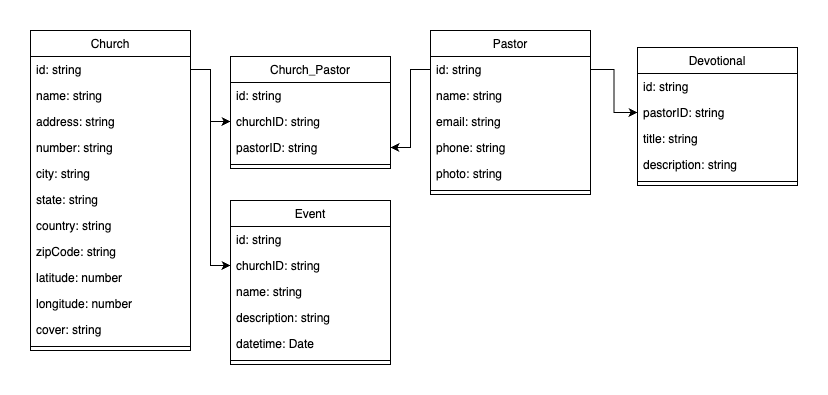

The diagram above was exported from draw.io. Its source (the exported page's mxGraphModel, read from the mxfile embedded in the PNG):
<mxGraphModel dx="774" dy="1063" grid="1" gridSize="10" guides="1" tooltips="1" connect="1" arrows="1" fold="1" page="1" pageScale="1" pageWidth="827" pageHeight="1169" math="0" shadow="0">
  <root>
    <mxCell id="WIyWlLk6GJQsqaUBKTNV-0" />
    <mxCell id="WIyWlLk6GJQsqaUBKTNV-1" parent="WIyWlLk6GJQsqaUBKTNV-0" />
    <mxCell id="zkfFHV4jXpPFQw0GAbJ--0" value="Church" style="swimlane;fontStyle=0;align=center;verticalAlign=top;childLayout=stackLayout;horizontal=1;startSize=26;horizontalStack=0;resizeParent=1;resizeLast=0;collapsible=1;marginBottom=0;rounded=0;shadow=0;strokeWidth=1;" parent="WIyWlLk6GJQsqaUBKTNV-1" vertex="1">
      <mxGeometry x="30" y="130" width="160" height="320" as="geometry">
        <mxRectangle x="230" y="140" width="160" height="26" as="alternateBounds" />
      </mxGeometry>
    </mxCell>
    <mxCell id="zkfFHV4jXpPFQw0GAbJ--1" value="id: string" style="text;align=left;verticalAlign=top;spacingLeft=4;spacingRight=4;overflow=hidden;rotatable=0;points=[[0,0.5],[1,0.5]];portConstraint=eastwest;" parent="zkfFHV4jXpPFQw0GAbJ--0" vertex="1">
      <mxGeometry y="26" width="160" height="26" as="geometry" />
    </mxCell>
    <mxCell id="zkfFHV4jXpPFQw0GAbJ--2" value="name: string" style="text;align=left;verticalAlign=top;spacingLeft=4;spacingRight=4;overflow=hidden;rotatable=0;points=[[0,0.5],[1,0.5]];portConstraint=eastwest;rounded=0;shadow=0;html=0;" parent="zkfFHV4jXpPFQw0GAbJ--0" vertex="1">
      <mxGeometry y="52" width="160" height="26" as="geometry" />
    </mxCell>
    <mxCell id="zkfFHV4jXpPFQw0GAbJ--3" value="address: string" style="text;align=left;verticalAlign=top;spacingLeft=4;spacingRight=4;overflow=hidden;rotatable=0;points=[[0,0.5],[1,0.5]];portConstraint=eastwest;rounded=0;shadow=0;html=0;" parent="zkfFHV4jXpPFQw0GAbJ--0" vertex="1">
      <mxGeometry y="78" width="160" height="26" as="geometry" />
    </mxCell>
    <mxCell id="9lJ1CceMvKbkhRW6_w-_-1" value="number: string" style="text;align=left;verticalAlign=top;spacingLeft=4;spacingRight=4;overflow=hidden;rotatable=0;points=[[0,0.5],[1,0.5]];portConstraint=eastwest;rounded=0;shadow=0;html=0;" vertex="1" parent="zkfFHV4jXpPFQw0GAbJ--0">
      <mxGeometry y="104" width="160" height="26" as="geometry" />
    </mxCell>
    <mxCell id="9lJ1CceMvKbkhRW6_w-_-2" value="city: string" style="text;align=left;verticalAlign=top;spacingLeft=4;spacingRight=4;overflow=hidden;rotatable=0;points=[[0,0.5],[1,0.5]];portConstraint=eastwest;rounded=0;shadow=0;html=0;" vertex="1" parent="zkfFHV4jXpPFQw0GAbJ--0">
      <mxGeometry y="130" width="160" height="26" as="geometry" />
    </mxCell>
    <mxCell id="9lJ1CceMvKbkhRW6_w-_-3" value="state: string" style="text;align=left;verticalAlign=top;spacingLeft=4;spacingRight=4;overflow=hidden;rotatable=0;points=[[0,0.5],[1,0.5]];portConstraint=eastwest;rounded=0;shadow=0;html=0;" vertex="1" parent="zkfFHV4jXpPFQw0GAbJ--0">
      <mxGeometry y="156" width="160" height="26" as="geometry" />
    </mxCell>
    <mxCell id="9lJ1CceMvKbkhRW6_w-_-4" value="country: string" style="text;align=left;verticalAlign=top;spacingLeft=4;spacingRight=4;overflow=hidden;rotatable=0;points=[[0,0.5],[1,0.5]];portConstraint=eastwest;rounded=0;shadow=0;html=0;" vertex="1" parent="zkfFHV4jXpPFQw0GAbJ--0">
      <mxGeometry y="182" width="160" height="26" as="geometry" />
    </mxCell>
    <mxCell id="9lJ1CceMvKbkhRW6_w-_-5" value="zipCode: string" style="text;align=left;verticalAlign=top;spacingLeft=4;spacingRight=4;overflow=hidden;rotatable=0;points=[[0,0.5],[1,0.5]];portConstraint=eastwest;rounded=0;shadow=0;html=0;" vertex="1" parent="zkfFHV4jXpPFQw0GAbJ--0">
      <mxGeometry y="208" width="160" height="26" as="geometry" />
    </mxCell>
    <mxCell id="9lJ1CceMvKbkhRW6_w-_-6" value="latitude: number" style="text;align=left;verticalAlign=top;spacingLeft=4;spacingRight=4;overflow=hidden;rotatable=0;points=[[0,0.5],[1,0.5]];portConstraint=eastwest;rounded=0;shadow=0;html=0;" vertex="1" parent="zkfFHV4jXpPFQw0GAbJ--0">
      <mxGeometry y="234" width="160" height="26" as="geometry" />
    </mxCell>
    <mxCell id="9lJ1CceMvKbkhRW6_w-_-7" value="longitude: number" style="text;align=left;verticalAlign=top;spacingLeft=4;spacingRight=4;overflow=hidden;rotatable=0;points=[[0,0.5],[1,0.5]];portConstraint=eastwest;rounded=0;shadow=0;html=0;" vertex="1" parent="zkfFHV4jXpPFQw0GAbJ--0">
      <mxGeometry y="260" width="160" height="26" as="geometry" />
    </mxCell>
    <mxCell id="9lJ1CceMvKbkhRW6_w-_-8" value="cover: string" style="text;align=left;verticalAlign=top;spacingLeft=4;spacingRight=4;overflow=hidden;rotatable=0;points=[[0,0.5],[1,0.5]];portConstraint=eastwest;rounded=0;shadow=0;html=0;" vertex="1" parent="zkfFHV4jXpPFQw0GAbJ--0">
      <mxGeometry y="286" width="160" height="26" as="geometry" />
    </mxCell>
    <mxCell id="zkfFHV4jXpPFQw0GAbJ--4" value="" style="line;html=1;strokeWidth=1;align=left;verticalAlign=middle;spacingTop=-1;spacingLeft=3;spacingRight=3;rotatable=0;labelPosition=right;points=[];portConstraint=eastwest;" parent="zkfFHV4jXpPFQw0GAbJ--0" vertex="1">
      <mxGeometry y="312" width="160" height="8" as="geometry" />
    </mxCell>
    <mxCell id="zkfFHV4jXpPFQw0GAbJ--6" value="Devotional" style="swimlane;fontStyle=0;align=center;verticalAlign=top;childLayout=stackLayout;horizontal=1;startSize=26;horizontalStack=0;resizeParent=1;resizeLast=0;collapsible=1;marginBottom=0;rounded=0;shadow=0;strokeWidth=1;" parent="WIyWlLk6GJQsqaUBKTNV-1" vertex="1">
      <mxGeometry x="637" y="147" width="160" height="138" as="geometry">
        <mxRectangle x="130" y="380" width="160" height="26" as="alternateBounds" />
      </mxGeometry>
    </mxCell>
    <mxCell id="zkfFHV4jXpPFQw0GAbJ--7" value="id: string" style="text;align=left;verticalAlign=top;spacingLeft=4;spacingRight=4;overflow=hidden;rotatable=0;points=[[0,0.5],[1,0.5]];portConstraint=eastwest;" parent="zkfFHV4jXpPFQw0GAbJ--6" vertex="1">
      <mxGeometry y="26" width="160" height="26" as="geometry" />
    </mxCell>
    <mxCell id="9lJ1CceMvKbkhRW6_w-_-30" value="pastorID: string" style="text;align=left;verticalAlign=top;spacingLeft=4;spacingRight=4;overflow=hidden;rotatable=0;points=[[0,0.5],[1,0.5]];portConstraint=eastwest;" vertex="1" parent="zkfFHV4jXpPFQw0GAbJ--6">
      <mxGeometry y="52" width="160" height="26" as="geometry" />
    </mxCell>
    <mxCell id="9lJ1CceMvKbkhRW6_w-_-15" value="title: string" style="text;align=left;verticalAlign=top;spacingLeft=4;spacingRight=4;overflow=hidden;rotatable=0;points=[[0,0.5],[1,0.5]];portConstraint=eastwest;" vertex="1" parent="zkfFHV4jXpPFQw0GAbJ--6">
      <mxGeometry y="78" width="160" height="26" as="geometry" />
    </mxCell>
    <mxCell id="9lJ1CceMvKbkhRW6_w-_-16" value="description: string" style="text;align=left;verticalAlign=top;spacingLeft=4;spacingRight=4;overflow=hidden;rotatable=0;points=[[0,0.5],[1,0.5]];portConstraint=eastwest;" vertex="1" parent="zkfFHV4jXpPFQw0GAbJ--6">
      <mxGeometry y="104" width="160" height="26" as="geometry" />
    </mxCell>
    <mxCell id="zkfFHV4jXpPFQw0GAbJ--9" value="" style="line;html=1;strokeWidth=1;align=left;verticalAlign=middle;spacingTop=-1;spacingLeft=3;spacingRight=3;rotatable=0;labelPosition=right;points=[];portConstraint=eastwest;" parent="zkfFHV4jXpPFQw0GAbJ--6" vertex="1">
      <mxGeometry y="130" width="160" height="8" as="geometry" />
    </mxCell>
    <mxCell id="zkfFHV4jXpPFQw0GAbJ--13" value="Event" style="swimlane;fontStyle=0;align=center;verticalAlign=top;childLayout=stackLayout;horizontal=1;startSize=26;horizontalStack=0;resizeParent=1;resizeLast=0;collapsible=1;marginBottom=0;rounded=0;shadow=0;strokeWidth=1;" parent="WIyWlLk6GJQsqaUBKTNV-1" vertex="1">
      <mxGeometry x="230" y="300" width="160" height="164" as="geometry">
        <mxRectangle x="340" y="380" width="170" height="26" as="alternateBounds" />
      </mxGeometry>
    </mxCell>
    <mxCell id="zkfFHV4jXpPFQw0GAbJ--14" value="id: string" style="text;align=left;verticalAlign=top;spacingLeft=4;spacingRight=4;overflow=hidden;rotatable=0;points=[[0,0.5],[1,0.5]];portConstraint=eastwest;" parent="zkfFHV4jXpPFQw0GAbJ--13" vertex="1">
      <mxGeometry y="26" width="160" height="26" as="geometry" />
    </mxCell>
    <mxCell id="9lJ1CceMvKbkhRW6_w-_-31" value="churchID: string" style="text;align=left;verticalAlign=top;spacingLeft=4;spacingRight=4;overflow=hidden;rotatable=0;points=[[0,0.5],[1,0.5]];portConstraint=eastwest;" vertex="1" parent="zkfFHV4jXpPFQw0GAbJ--13">
      <mxGeometry y="52" width="160" height="26" as="geometry" />
    </mxCell>
    <mxCell id="9lJ1CceMvKbkhRW6_w-_-10" value="name: string" style="text;align=left;verticalAlign=top;spacingLeft=4;spacingRight=4;overflow=hidden;rotatable=0;points=[[0,0.5],[1,0.5]];portConstraint=eastwest;" vertex="1" parent="zkfFHV4jXpPFQw0GAbJ--13">
      <mxGeometry y="78" width="160" height="26" as="geometry" />
    </mxCell>
    <mxCell id="9lJ1CceMvKbkhRW6_w-_-11" value="description: string" style="text;align=left;verticalAlign=top;spacingLeft=4;spacingRight=4;overflow=hidden;rotatable=0;points=[[0,0.5],[1,0.5]];portConstraint=eastwest;" vertex="1" parent="zkfFHV4jXpPFQw0GAbJ--13">
      <mxGeometry y="104" width="160" height="26" as="geometry" />
    </mxCell>
    <mxCell id="9lJ1CceMvKbkhRW6_w-_-12" value="datetime: Date" style="text;align=left;verticalAlign=top;spacingLeft=4;spacingRight=4;overflow=hidden;rotatable=0;points=[[0,0.5],[1,0.5]];portConstraint=eastwest;" vertex="1" parent="zkfFHV4jXpPFQw0GAbJ--13">
      <mxGeometry y="130" width="160" height="26" as="geometry" />
    </mxCell>
    <mxCell id="zkfFHV4jXpPFQw0GAbJ--15" value="" style="line;html=1;strokeWidth=1;align=left;verticalAlign=middle;spacingTop=-1;spacingLeft=3;spacingRight=3;rotatable=0;labelPosition=right;points=[];portConstraint=eastwest;" parent="zkfFHV4jXpPFQw0GAbJ--13" vertex="1">
      <mxGeometry y="156" width="160" height="8" as="geometry" />
    </mxCell>
    <mxCell id="zkfFHV4jXpPFQw0GAbJ--17" value="Pastor" style="swimlane;fontStyle=0;align=center;verticalAlign=top;childLayout=stackLayout;horizontal=1;startSize=26;horizontalStack=0;resizeParent=1;resizeLast=0;collapsible=1;marginBottom=0;rounded=0;shadow=0;strokeWidth=1;" parent="WIyWlLk6GJQsqaUBKTNV-1" vertex="1">
      <mxGeometry x="430" y="130" width="160" height="164" as="geometry">
        <mxRectangle x="550" y="140" width="160" height="26" as="alternateBounds" />
      </mxGeometry>
    </mxCell>
    <mxCell id="zkfFHV4jXpPFQw0GAbJ--18" value="id: string" style="text;align=left;verticalAlign=top;spacingLeft=4;spacingRight=4;overflow=hidden;rotatable=0;points=[[0,0.5],[1,0.5]];portConstraint=eastwest;" parent="zkfFHV4jXpPFQw0GAbJ--17" vertex="1">
      <mxGeometry y="26" width="160" height="26" as="geometry" />
    </mxCell>
    <mxCell id="zkfFHV4jXpPFQw0GAbJ--19" value="name: string" style="text;align=left;verticalAlign=top;spacingLeft=4;spacingRight=4;overflow=hidden;rotatable=0;points=[[0,0.5],[1,0.5]];portConstraint=eastwest;rounded=0;shadow=0;html=0;" parent="zkfFHV4jXpPFQw0GAbJ--17" vertex="1">
      <mxGeometry y="52" width="160" height="26" as="geometry" />
    </mxCell>
    <mxCell id="zkfFHV4jXpPFQw0GAbJ--20" value="email: string" style="text;align=left;verticalAlign=top;spacingLeft=4;spacingRight=4;overflow=hidden;rotatable=0;points=[[0,0.5],[1,0.5]];portConstraint=eastwest;rounded=0;shadow=0;html=0;" parent="zkfFHV4jXpPFQw0GAbJ--17" vertex="1">
      <mxGeometry y="78" width="160" height="26" as="geometry" />
    </mxCell>
    <mxCell id="zkfFHV4jXpPFQw0GAbJ--21" value="phone: string" style="text;align=left;verticalAlign=top;spacingLeft=4;spacingRight=4;overflow=hidden;rotatable=0;points=[[0,0.5],[1,0.5]];portConstraint=eastwest;rounded=0;shadow=0;html=0;" parent="zkfFHV4jXpPFQw0GAbJ--17" vertex="1">
      <mxGeometry y="104" width="160" height="26" as="geometry" />
    </mxCell>
    <mxCell id="zkfFHV4jXpPFQw0GAbJ--22" value="photo: string" style="text;align=left;verticalAlign=top;spacingLeft=4;spacingRight=4;overflow=hidden;rotatable=0;points=[[0,0.5],[1,0.5]];portConstraint=eastwest;rounded=0;shadow=0;html=0;" parent="zkfFHV4jXpPFQw0GAbJ--17" vertex="1">
      <mxGeometry y="130" width="160" height="26" as="geometry" />
    </mxCell>
    <mxCell id="zkfFHV4jXpPFQw0GAbJ--23" value="" style="line;html=1;strokeWidth=1;align=left;verticalAlign=middle;spacingTop=-1;spacingLeft=3;spacingRight=3;rotatable=0;labelPosition=right;points=[];portConstraint=eastwest;" parent="zkfFHV4jXpPFQw0GAbJ--17" vertex="1">
      <mxGeometry y="156" width="160" height="8" as="geometry" />
    </mxCell>
    <mxCell id="9lJ1CceMvKbkhRW6_w-_-32" value="Church_Pastor" style="swimlane;fontStyle=0;align=center;verticalAlign=top;childLayout=stackLayout;horizontal=1;startSize=26;horizontalStack=0;resizeParent=1;resizeLast=0;collapsible=1;marginBottom=0;rounded=0;shadow=0;strokeWidth=1;" vertex="1" parent="WIyWlLk6GJQsqaUBKTNV-1">
      <mxGeometry x="230" y="156" width="160" height="112" as="geometry">
        <mxRectangle x="340" y="380" width="170" height="26" as="alternateBounds" />
      </mxGeometry>
    </mxCell>
    <mxCell id="9lJ1CceMvKbkhRW6_w-_-33" value="id: string" style="text;align=left;verticalAlign=top;spacingLeft=4;spacingRight=4;overflow=hidden;rotatable=0;points=[[0,0.5],[1,0.5]];portConstraint=eastwest;" vertex="1" parent="9lJ1CceMvKbkhRW6_w-_-32">
      <mxGeometry y="26" width="160" height="26" as="geometry" />
    </mxCell>
    <mxCell id="9lJ1CceMvKbkhRW6_w-_-34" value="churchID: string" style="text;align=left;verticalAlign=top;spacingLeft=4;spacingRight=4;overflow=hidden;rotatable=0;points=[[0,0.5],[1,0.5]];portConstraint=eastwest;" vertex="1" parent="9lJ1CceMvKbkhRW6_w-_-32">
      <mxGeometry y="52" width="160" height="26" as="geometry" />
    </mxCell>
    <mxCell id="9lJ1CceMvKbkhRW6_w-_-35" value="pastorID: string" style="text;align=left;verticalAlign=top;spacingLeft=4;spacingRight=4;overflow=hidden;rotatable=0;points=[[0,0.5],[1,0.5]];portConstraint=eastwest;" vertex="1" parent="9lJ1CceMvKbkhRW6_w-_-32">
      <mxGeometry y="78" width="160" height="26" as="geometry" />
    </mxCell>
    <mxCell id="9lJ1CceMvKbkhRW6_w-_-38" value="" style="line;html=1;strokeWidth=1;align=left;verticalAlign=middle;spacingTop=-1;spacingLeft=3;spacingRight=3;rotatable=0;labelPosition=right;points=[];portConstraint=eastwest;" vertex="1" parent="9lJ1CceMvKbkhRW6_w-_-32">
      <mxGeometry y="104" width="160" height="8" as="geometry" />
    </mxCell>
    <mxCell id="9lJ1CceMvKbkhRW6_w-_-44" style="edgeStyle=orthogonalEdgeStyle;rounded=0;orthogonalLoop=1;jettySize=auto;html=1;exitX=1;exitY=0.5;exitDx=0;exitDy=0;" edge="1" parent="WIyWlLk6GJQsqaUBKTNV-1" source="zkfFHV4jXpPFQw0GAbJ--18" target="9lJ1CceMvKbkhRW6_w-_-30">
      <mxGeometry relative="1" as="geometry" />
    </mxCell>
    <mxCell id="9lJ1CceMvKbkhRW6_w-_-47" style="edgeStyle=orthogonalEdgeStyle;rounded=0;orthogonalLoop=1;jettySize=auto;html=1;entryX=0;entryY=0.5;entryDx=0;entryDy=0;" edge="1" parent="WIyWlLk6GJQsqaUBKTNV-1" source="zkfFHV4jXpPFQw0GAbJ--1" target="9lJ1CceMvKbkhRW6_w-_-34">
      <mxGeometry relative="1" as="geometry" />
    </mxCell>
    <mxCell id="9lJ1CceMvKbkhRW6_w-_-48" style="edgeStyle=orthogonalEdgeStyle;rounded=0;orthogonalLoop=1;jettySize=auto;html=1;entryX=1;entryY=0.5;entryDx=0;entryDy=0;" edge="1" parent="WIyWlLk6GJQsqaUBKTNV-1" source="zkfFHV4jXpPFQw0GAbJ--18" target="9lJ1CceMvKbkhRW6_w-_-35">
      <mxGeometry relative="1" as="geometry" />
    </mxCell>
    <mxCell id="9lJ1CceMvKbkhRW6_w-_-49" style="edgeStyle=orthogonalEdgeStyle;rounded=0;orthogonalLoop=1;jettySize=auto;html=1;entryX=0;entryY=0.5;entryDx=0;entryDy=0;" edge="1" parent="WIyWlLk6GJQsqaUBKTNV-1" source="zkfFHV4jXpPFQw0GAbJ--1" target="9lJ1CceMvKbkhRW6_w-_-31">
      <mxGeometry relative="1" as="geometry" />
    </mxCell>
  </root>
</mxGraphModel>